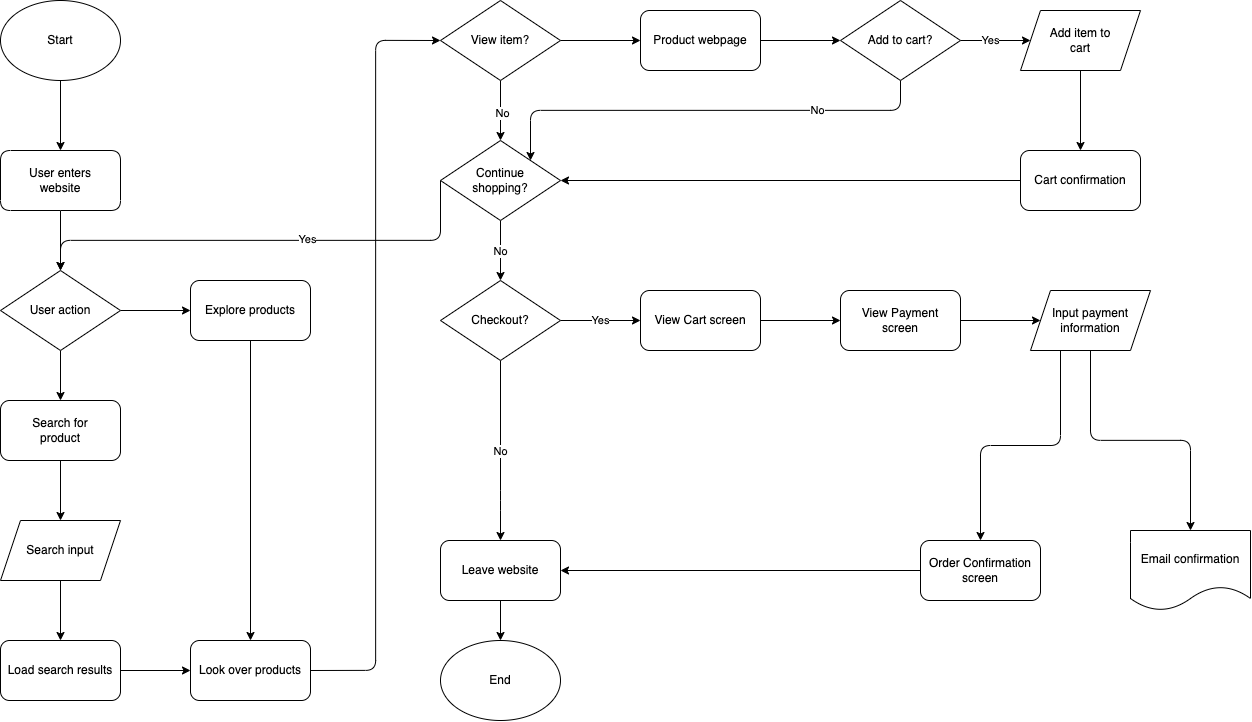

The diagram above was exported from draw.io. Its source (the exported page's mxGraphModel, read from the mxfile embedded in the PNG):
<mxGraphModel dx="1169" dy="1491" grid="1" gridSize="10" guides="1" tooltips="1" connect="1" arrows="1" fold="1" page="1" pageScale="1" pageWidth="1600" pageHeight="900" math="0" shadow="0">
  <root>
    <mxCell id="0" />
    <mxCell id="1" parent="0" />
    <mxCell id="5" style="edgeStyle=none;html=1;exitX=0.5;exitY=1;exitDx=0;exitDy=0;entryX=0.5;entryY=0;entryDx=0;entryDy=0;" parent="1" source="2" target="3" edge="1">
      <mxGeometry relative="1" as="geometry" />
    </mxCell>
    <mxCell id="2" value="Start" style="ellipse;whiteSpace=wrap;html=1;" parent="1" vertex="1">
      <mxGeometry x="175" y="90" width="120" height="80" as="geometry" />
    </mxCell>
    <mxCell id="7" style="edgeStyle=none;html=1;exitX=0.5;exitY=1;exitDx=0;exitDy=0;entryX=0.5;entryY=0;entryDx=0;entryDy=0;" parent="1" source="3" target="6" edge="1">
      <mxGeometry relative="1" as="geometry" />
    </mxCell>
    <mxCell id="3" value="User enters&lt;br&gt;website" style="shape=parallelogram;perimeter=parallelogramPerimeter;whiteSpace=wrap;html=1;fixedSize=1;rounded=1;size=0;" parent="1" vertex="1">
      <mxGeometry x="175" y="240" width="120" height="60" as="geometry" />
    </mxCell>
    <mxCell id="12" style="edgeStyle=none;html=1;exitX=1;exitY=0.5;exitDx=0;exitDy=0;entryX=0;entryY=0.5;entryDx=0;entryDy=0;" parent="1" source="6" target="11" edge="1">
      <mxGeometry relative="1" as="geometry" />
    </mxCell>
    <mxCell id="13" style="edgeStyle=none;html=1;exitX=0.5;exitY=1;exitDx=0;exitDy=0;entryX=0.5;entryY=0;entryDx=0;entryDy=0;" parent="1" source="6" target="10" edge="1">
      <mxGeometry relative="1" as="geometry" />
    </mxCell>
    <mxCell id="6" value="User action" style="rhombus;whiteSpace=wrap;html=1;" parent="1" vertex="1">
      <mxGeometry x="175" y="360" width="120" height="80" as="geometry" />
    </mxCell>
    <mxCell id="15" style="edgeStyle=none;html=1;exitX=0.5;exitY=1;exitDx=0;exitDy=0;entryX=0.5;entryY=0;entryDx=0;entryDy=0;" edge="1" parent="1" source="10" target="14">
      <mxGeometry relative="1" as="geometry" />
    </mxCell>
    <mxCell id="10" value="Search for&lt;br&gt;product" style="rounded=1;whiteSpace=wrap;html=1;" parent="1" vertex="1">
      <mxGeometry x="175" y="490" width="120" height="60" as="geometry" />
    </mxCell>
    <mxCell id="22" style="edgeStyle=none;html=1;exitX=0.5;exitY=1;exitDx=0;exitDy=0;entryX=0.5;entryY=0;entryDx=0;entryDy=0;" edge="1" parent="1" source="11" target="21">
      <mxGeometry relative="1" as="geometry" />
    </mxCell>
    <mxCell id="11" value="Explore products" style="rounded=1;whiteSpace=wrap;html=1;" parent="1" vertex="1">
      <mxGeometry x="365" y="370" width="120" height="60" as="geometry" />
    </mxCell>
    <mxCell id="20" style="edgeStyle=none;html=1;exitX=0.5;exitY=1;exitDx=0;exitDy=0;entryX=0.5;entryY=0;entryDx=0;entryDy=0;" edge="1" parent="1" source="14" target="19">
      <mxGeometry relative="1" as="geometry" />
    </mxCell>
    <mxCell id="14" value="Search input" style="shape=parallelogram;perimeter=parallelogramPerimeter;whiteSpace=wrap;html=1;fixedSize=1;" vertex="1" parent="1">
      <mxGeometry x="175" y="610" width="120" height="60" as="geometry" />
    </mxCell>
    <mxCell id="23" style="edgeStyle=none;html=1;exitX=1;exitY=0.5;exitDx=0;exitDy=0;entryX=0;entryY=0.5;entryDx=0;entryDy=0;" edge="1" parent="1" source="19" target="21">
      <mxGeometry relative="1" as="geometry" />
    </mxCell>
    <mxCell id="19" value="Load search results" style="rounded=1;whiteSpace=wrap;html=1;" vertex="1" parent="1">
      <mxGeometry x="175" y="730" width="120" height="60" as="geometry" />
    </mxCell>
    <mxCell id="26" style="edgeStyle=orthogonalEdgeStyle;html=1;exitX=1;exitY=0.5;exitDx=0;exitDy=0;entryX=0;entryY=0.5;entryDx=0;entryDy=0;" edge="1" parent="1" source="21" target="24">
      <mxGeometry relative="1" as="geometry" />
    </mxCell>
    <mxCell id="21" value="Look over products" style="rounded=1;whiteSpace=wrap;html=1;" vertex="1" parent="1">
      <mxGeometry x="365" y="730" width="120" height="60" as="geometry" />
    </mxCell>
    <mxCell id="27" style="edgeStyle=orthogonalEdgeStyle;html=1;exitX=0.5;exitY=1;exitDx=0;exitDy=0;entryX=0.5;entryY=0;entryDx=0;entryDy=0;" edge="1" parent="1" source="24" target="25">
      <mxGeometry relative="1" as="geometry" />
    </mxCell>
    <mxCell id="28" value="No" style="edgeLabel;html=1;align=center;verticalAlign=middle;resizable=0;points=[];" vertex="1" connectable="0" parent="27">
      <mxGeometry x="0.0509" y="1" relative="1" as="geometry">
        <mxPoint as="offset" />
      </mxGeometry>
    </mxCell>
    <mxCell id="58" value="" style="edgeStyle=orthogonalEdgeStyle;html=1;" edge="1" parent="1" source="24" target="57">
      <mxGeometry relative="1" as="geometry" />
    </mxCell>
    <mxCell id="24" value="View item?" style="rhombus;whiteSpace=wrap;html=1;" vertex="1" parent="1">
      <mxGeometry x="615" y="90" width="120" height="80" as="geometry" />
    </mxCell>
    <mxCell id="29" style="edgeStyle=orthogonalEdgeStyle;html=1;exitX=0;exitY=0.5;exitDx=0;exitDy=0;" edge="1" parent="1" source="25" target="6">
      <mxGeometry relative="1" as="geometry">
        <Array as="points">
          <mxPoint x="615" y="330" />
          <mxPoint x="235" y="330" />
        </Array>
      </mxGeometry>
    </mxCell>
    <mxCell id="30" value="Yes" style="edgeLabel;html=1;align=center;verticalAlign=middle;resizable=0;points=[];" vertex="1" connectable="0" parent="29">
      <mxGeometry x="-0.1745" y="-2" relative="1" as="geometry">
        <mxPoint as="offset" />
      </mxGeometry>
    </mxCell>
    <mxCell id="33" value="No" style="edgeStyle=orthogonalEdgeStyle;html=1;exitX=0.5;exitY=1;exitDx=0;exitDy=0;entryX=0.5;entryY=0;entryDx=0;entryDy=0;" edge="1" parent="1" source="25" target="32">
      <mxGeometry relative="1" as="geometry" />
    </mxCell>
    <mxCell id="25" value="Continue&lt;br&gt;shopping?" style="rhombus;whiteSpace=wrap;html=1;" vertex="1" parent="1">
      <mxGeometry x="615" y="230" width="120" height="80" as="geometry" />
    </mxCell>
    <mxCell id="36" value="No" style="edgeStyle=orthogonalEdgeStyle;html=1;exitX=0.5;exitY=1;exitDx=0;exitDy=0;entryX=0.5;entryY=0;entryDx=0;entryDy=0;" edge="1" parent="1" source="32" target="34">
      <mxGeometry relative="1" as="geometry">
        <Array as="points">
          <mxPoint x="675" y="590" />
          <mxPoint x="675" y="590" />
        </Array>
      </mxGeometry>
    </mxCell>
    <mxCell id="49" value="Yes" style="edgeStyle=orthogonalEdgeStyle;html=1;exitX=1;exitY=0.5;exitDx=0;exitDy=0;entryX=0;entryY=0.5;entryDx=0;entryDy=0;" edge="1" parent="1" source="32" target="47">
      <mxGeometry relative="1" as="geometry">
        <mxPoint as="offset" />
      </mxGeometry>
    </mxCell>
    <mxCell id="32" value="Checkout?" style="rhombus;whiteSpace=wrap;html=1;" vertex="1" parent="1">
      <mxGeometry x="615" y="370" width="120" height="80" as="geometry" />
    </mxCell>
    <mxCell id="37" style="edgeStyle=orthogonalEdgeStyle;html=1;exitX=0.5;exitY=1;exitDx=0;exitDy=0;entryX=0.5;entryY=0;entryDx=0;entryDy=0;" edge="1" parent="1" source="34" target="35">
      <mxGeometry relative="1" as="geometry" />
    </mxCell>
    <mxCell id="34" value="Leave website" style="rounded=1;whiteSpace=wrap;html=1;" vertex="1" parent="1">
      <mxGeometry x="615" y="630" width="120" height="60" as="geometry" />
    </mxCell>
    <mxCell id="35" value="End" style="ellipse;whiteSpace=wrap;html=1;rounded=1;" vertex="1" parent="1">
      <mxGeometry x="615" y="730" width="120" height="80" as="geometry" />
    </mxCell>
    <mxCell id="54" style="edgeStyle=orthogonalEdgeStyle;html=1;exitX=0.5;exitY=1;exitDx=0;exitDy=0;entryX=0.5;entryY=0;entryDx=0;entryDy=0;" edge="1" parent="1" source="44" target="53">
      <mxGeometry relative="1" as="geometry" />
    </mxCell>
    <mxCell id="55" style="edgeStyle=orthogonalEdgeStyle;html=1;exitX=0.25;exitY=1;exitDx=0;exitDy=0;entryX=0.5;entryY=0;entryDx=0;entryDy=0;" edge="1" parent="1" source="44" target="52">
      <mxGeometry relative="1" as="geometry" />
    </mxCell>
    <mxCell id="44" value="Input payment&lt;br&gt;information" style="shape=parallelogram;perimeter=parallelogramPerimeter;whiteSpace=wrap;html=1;fixedSize=1;rounded=0;" vertex="1" parent="1">
      <mxGeometry x="1205" y="380" width="120" height="60" as="geometry" />
    </mxCell>
    <mxCell id="50" style="edgeStyle=orthogonalEdgeStyle;html=1;exitX=1;exitY=0.5;exitDx=0;exitDy=0;entryX=0;entryY=0.5;entryDx=0;entryDy=0;" edge="1" parent="1" source="47" target="48">
      <mxGeometry relative="1" as="geometry" />
    </mxCell>
    <mxCell id="47" value="View Cart screen" style="rounded=1;whiteSpace=wrap;html=1;" vertex="1" parent="1">
      <mxGeometry x="815" y="380" width="120" height="60" as="geometry" />
    </mxCell>
    <mxCell id="51" style="edgeStyle=orthogonalEdgeStyle;html=1;exitX=1;exitY=0.5;exitDx=0;exitDy=0;entryX=0;entryY=0.5;entryDx=0;entryDy=0;" edge="1" parent="1" source="48" target="44">
      <mxGeometry relative="1" as="geometry" />
    </mxCell>
    <mxCell id="48" value="View Payment&lt;br&gt;screen" style="rounded=1;whiteSpace=wrap;html=1;" vertex="1" parent="1">
      <mxGeometry x="1015" y="380" width="120" height="60" as="geometry" />
    </mxCell>
    <mxCell id="56" style="edgeStyle=orthogonalEdgeStyle;html=1;exitX=0;exitY=0.5;exitDx=0;exitDy=0;entryX=1;entryY=0.5;entryDx=0;entryDy=0;" edge="1" parent="1" source="52" target="34">
      <mxGeometry relative="1" as="geometry" />
    </mxCell>
    <mxCell id="52" value="Order Confirmation&lt;br&gt;screen" style="rounded=1;whiteSpace=wrap;html=1;" vertex="1" parent="1">
      <mxGeometry x="1095" y="630" width="120" height="60" as="geometry" />
    </mxCell>
    <mxCell id="53" value="Email confirmation" style="shape=document;whiteSpace=wrap;html=1;boundedLbl=1;rounded=0;" vertex="1" parent="1">
      <mxGeometry x="1305" y="620" width="120" height="80" as="geometry" />
    </mxCell>
    <mxCell id="60" style="edgeStyle=orthogonalEdgeStyle;html=1;exitX=1;exitY=0.5;exitDx=0;exitDy=0;entryX=0;entryY=0.5;entryDx=0;entryDy=0;" edge="1" parent="1" source="57" target="59">
      <mxGeometry relative="1" as="geometry" />
    </mxCell>
    <mxCell id="57" value="Product webpage" style="rounded=1;whiteSpace=wrap;html=1;" vertex="1" parent="1">
      <mxGeometry x="815" y="100" width="120" height="60" as="geometry" />
    </mxCell>
    <mxCell id="65" style="edgeStyle=orthogonalEdgeStyle;html=1;exitX=1;exitY=0.5;exitDx=0;exitDy=0;entryX=0;entryY=0.5;entryDx=0;entryDy=0;" edge="1" parent="1" source="59" target="64">
      <mxGeometry relative="1" as="geometry" />
    </mxCell>
    <mxCell id="66" value="Yes" style="edgeLabel;html=1;align=center;verticalAlign=middle;resizable=0;points=[];" vertex="1" connectable="0" parent="65">
      <mxGeometry x="-0.2" y="1" relative="1" as="geometry">
        <mxPoint as="offset" />
      </mxGeometry>
    </mxCell>
    <mxCell id="71" style="edgeStyle=orthogonalEdgeStyle;html=1;exitX=0.5;exitY=1;exitDx=0;exitDy=0;entryX=1;entryY=0;entryDx=0;entryDy=0;" edge="1" parent="1" source="59" target="25">
      <mxGeometry relative="1" as="geometry" />
    </mxCell>
    <mxCell id="72" value="No" style="edgeLabel;html=1;align=center;verticalAlign=middle;resizable=0;points=[];" vertex="1" connectable="0" parent="71">
      <mxGeometry x="-0.4874" y="-1" relative="1" as="geometry">
        <mxPoint as="offset" />
      </mxGeometry>
    </mxCell>
    <mxCell id="59" value="Add to cart?" style="rhombus;whiteSpace=wrap;html=1;" vertex="1" parent="1">
      <mxGeometry x="1015" y="90" width="120" height="80" as="geometry" />
    </mxCell>
    <mxCell id="68" style="edgeStyle=orthogonalEdgeStyle;html=1;exitX=0.5;exitY=1;exitDx=0;exitDy=0;entryX=0.5;entryY=0;entryDx=0;entryDy=0;" edge="1" parent="1" source="64" target="67">
      <mxGeometry relative="1" as="geometry" />
    </mxCell>
    <mxCell id="64" value="Add item to&lt;br&gt;cart" style="shape=parallelogram;perimeter=parallelogramPerimeter;whiteSpace=wrap;html=1;fixedSize=1;rounded=0;" vertex="1" parent="1">
      <mxGeometry x="1195" y="100" width="120" height="60" as="geometry" />
    </mxCell>
    <mxCell id="73" style="edgeStyle=orthogonalEdgeStyle;html=1;exitX=0;exitY=0.5;exitDx=0;exitDy=0;entryX=1;entryY=0.5;entryDx=0;entryDy=0;" edge="1" parent="1" source="67" target="25">
      <mxGeometry relative="1" as="geometry" />
    </mxCell>
    <mxCell id="67" value="Cart confirmation" style="rounded=1;whiteSpace=wrap;html=1;" vertex="1" parent="1">
      <mxGeometry x="1195" y="240" width="120" height="60" as="geometry" />
    </mxCell>
  </root>
</mxGraphModel>